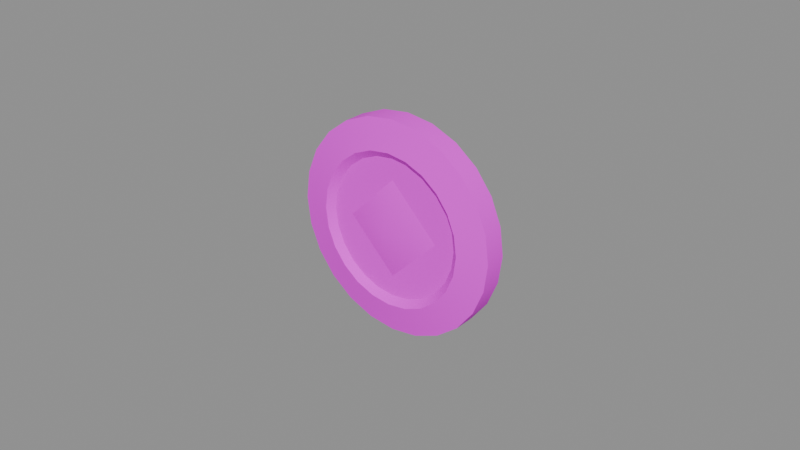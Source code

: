 # Source: coin.blend  (saved by Blender 5.1.30; exported with 4.5.12 LTS)
import bpy
from mathutils import Matrix  # noqa: F401  (used for matrix-valued properties, if any)

bpy.ops.wm.read_factory_settings(use_empty=True)
scene = bpy.context.scene
scene.name = 'Scene'

# ---- images (referenced by path relative to the original .blend; pixels are not part of the script)
import os
ASSET_DIR = os.environ.get("B2B_ASSET_DIR", "")  # directory of the original .blend (textures are referenced by path, not embedded)
HERE = os.path.dirname(os.path.abspath(__file__))  # packed textures are extracted next to this script under _unpacked/

def load_image(name, relpath, width, height, colorspace="sRGB"):
    """Load a texture the original file referenced (path relative to the .blend, or extracted next to this script)."""
    p = next((c for c in (os.path.join(HERE, relpath), os.path.join(ASSET_DIR, relpath)) if relpath and os.path.exists(c)), "")
    if p:
        img = bpy.data.images.load(p, check_existing=True)
        img.name = name
    else:  # same state as the original file: an image datablock whose file is absent (Cycles renders it pink)
        img = bpy.data.images.new(name, width, height)
        img.source = "FILE"
        img.filepath = "//" + (relpath or name)
    img.colorspace_settings.name = colorspace
    return img
img_t_trim_metal_basecolor_png = load_image('T_Trim_Metal_BaseColor.png', 'T_Trim_Metal_BaseColor.png', 1024, 1024, 'sRGB')

# ---- materials (node trees are filled in below, after node groups)
mat_mi_trim_metal_vertex = bpy.data.materials.new('MI_Trim_Metal_Vertex')
mat_mi_trim_metal_vertex.roughness = 0.8727

# ---- material node trees
mat_mi_trim_metal_vertex.use_nodes = True; mat_mi_trim_metal_vertex.node_tree.nodes.clear()
_N = mat_mi_trim_metal_vertex.node_tree.nodes; _L = mat_mi_trim_metal_vertex.node_tree.links
n0 = _N.new('ShaderNodeBsdfPrincipled'); n0.name = 'Principled BSDF'; n0.location = (-200, 100)
n0.inputs[2].default_value = 0.8727
n1 = _N.new('ShaderNodeOutputMaterial'); n1.name = 'Material Output'; n1.location = (200, 100)
n2 = _N.new('ShaderNodeNormalMap'); n2.name = 'Normal Map'; n2.location = (-600, -600)
n2.label = 'Normal/Map'
n3 = _N.new('ShaderNodeTexImage'); n3.name = 'Image Texture'; n3.location = (-600, 300)
n3.image = img_t_trim_metal_basecolor_png
_L.new(n0.outputs[0], n1.inputs[0])
_L.new(n2.outputs[0], n0.inputs[5])
_L.new(n3.outputs[0], n0.inputs[0])
n1.is_active_output = True

# ---- meshes
me_cylinder_073 = bpy.data.meshes.new('Cylinder.073')
me_cylinder_073.from_pydata([(-7.079e-10, 0.005361, 0.02455), (-7.079e-10, -0.005361, 0.02455), (0.006354, 0.005361, 0.02371), (0.006354, -0.005361, 0.02371), (0.01228, 0.005361, 0.02126), (0.01228, -0.005361, 0.02126), (0.01736, 0.005361, 0.01736), (0.01736, -0.005361, 0.01736), (0.02126, 0.005361, 0.01228), (0.02126, -0.005361, 0.01228), (0.02371, 0.005361, 0.006354), (0.02371, -0.005361, 0.006354), (0.02455, 0.005361, 1.455e-10), (0.02455, -0.005361, -2.219e-10), (0.02371, 0.005361, -0.006354), (0.02371, -0.005361, -0.006354), (0.02126, 0.005361, -0.01228), (0.02126, -0.005361, -0.01228), (0.01736, 0.005361, -0.01736), (0.01736, -0.005361, -0.01736), (0.01228, 0.005361, -0.02126), (0.01228, -0.005361, -0.02126), (0.006354, 0.005361, -0.02371), (0.006354, -0.005361, -0.02371), (-7.079e-10, 0.005361, -0.02455), (-7.079e-10, -0.005361, -0.02455), (-0.006354, 0.005361, -0.02371), (-0.006354, -0.005361, -0.02371), (-0.01228, 0.005361, -0.02126), (-0.01228, -0.005361, -0.02126), (-0.01736, 0.005361, -0.01736), (-0.01736, -0.005361, -0.01736), (-0.02126, 0.005361, -0.01228), (-0.02126, -0.005361, -0.01228), (-0.02371, 0.005361, -0.006354), (-0.02371, -0.005361, -0.006354), (-0.02455, 0.005361, 1.455e-10), (-0.02455, -0.005361, -2.219e-10), (-0.02371, 0.005361, 0.006354), (-0.02371, -0.005361, 0.006354), (-0.02126, 0.005361, 0.01228), (-0.02126, -0.005361, 0.01228), (-0.01736, 0.005361, 0.01736), (-0.01736, -0.005361, 0.01736), (-0.01228, 0.005361, 0.02126), (-0.01228, -0.005361, 0.02126), (-0.006354, 0.005361, 0.02371), (-0.006354, -0.005361, 0.02371), (-6.36e-10, 0.003476, 0.03413), (0.008833, 0.003476, 0.03296), (0.008833, -0.003476, 0.03296), (-6.36e-10, -0.003476, 0.03413), (0.01706, 0.003476, 0.02955), (0.01706, -0.003476, 0.02955), (0.02413, 0.003476, 0.02413), (0.02413, -0.003476, 0.02413), (0.02955, 0.003476, 0.01706), (0.02955, -0.003476, 0.01706), (0.03296, 0.003476, 0.008833), (0.03296, -0.003476, 0.008833), (0.03413, 0.003476, 3.614e-10), (0.03413, -0.003476, -7.794e-11), (0.03296, 0.003476, -0.008833), (0.03296, -0.003476, -0.008833), (0.02955, 0.003476, -0.01706), (0.02955, -0.003476, -0.01706), (0.02413, 0.003476, -0.02413), (0.02413, -0.003476, -0.02413), (0.01706, 0.003476, -0.02955), (0.01706, -0.003476, -0.02955), (0.008833, 0.003476, -0.03296), (0.008833, -0.003476, -0.03296), (-6.36e-10, 0.003476, -0.03413), (-6.36e-10, -0.003476, -0.03413), (-0.008833, 0.003476, -0.03296), (-0.008833, -0.003476, -0.03296), (-0.01706, 0.003476, -0.02955), (-0.01706, -0.003476, -0.02955), (-0.02413, 0.003476, -0.02413), (-0.02413, -0.003476, -0.02413), (-0.02955, 0.003476, -0.01706), (-0.02955, -0.003476, -0.01706), (-0.03296, 0.003476, -0.008833), (-0.03296, -0.003476, -0.008833), (-0.03413, 0.003476, 3.614e-10), (-0.03413, -0.003476, -7.794e-11), (-0.03296, 0.003476, 0.008833), (-0.03296, -0.003476, 0.008833), (-0.02955, 0.003476, 0.01706), (-0.02955, -0.003476, 0.01706), (-0.02413, 0.003476, 0.02413), (-0.02413, -0.003476, 0.02413), (-0.01706, 0.003476, 0.02955), (-0.01706, -0.003476, 0.02955), (-0.008833, 0.003476, 0.03296), (-0.008833, -0.003476, 0.03296), (-7.162e-10, 0.003373, 0.01563), (0.005762, 0.003373, 0.0215), (0.005762, -0.003373, 0.0215), (-7.162e-10, -0.003373, 0.01563), (0.01113, 0.003373, 0.01928), (0.01113, -0.003373, 0.01928), (0.01574, 0.003373, 0.01574), (0.01574, -0.003373, 0.01574), (0.01928, 0.003373, 0.01113), (0.01928, -0.003373, 0.01113), (0.0215, 0.003373, 0.005762), (0.0215, -0.003373, 0.005762), (0.01563, 0.003373, 1.417e-10), (0.01563, -0.003373, -1.915e-10), (0.0215, 0.003373, -0.005762), (0.0215, -0.003373, -0.005762), (0.01928, 0.003373, -0.01113), (0.01928, -0.003373, -0.01113), (0.01574, 0.003373, -0.01574), (0.01574, -0.003373, -0.01574), (0.01113, 0.003373, -0.01928), (0.01113, -0.003373, -0.01928), (0.005762, 0.003373, -0.0215), (0.005762, -0.003373, -0.0215), (-7.162e-10, 0.003373, -0.01563), (-7.162e-10, -0.003373, -0.01563), (-0.005762, 0.003373, -0.0215), (-0.005762, -0.003373, -0.0215), (-0.01113, 0.003373, -0.01928), (-0.01113, -0.003373, -0.01928), (-0.01574, 0.003373, -0.01574), (-0.01574, -0.003373, -0.01574), (-0.01928, 0.003373, -0.01113), (-0.01928, -0.003373, -0.01113), (-0.0215, 0.003373, -0.005762), (-0.0215, -0.003373, -0.005762), (-0.01563, 0.003373, 1.417e-10), (-0.01563, -0.003373, -1.915e-10), (-0.0215, 0.003373, 0.005762), (-0.0215, -0.003373, 0.005762), (-0.01928, 0.003373, 0.01113), (-0.01928, -0.003373, 0.01113), (-0.01574, 0.003373, 0.01574), (-0.01574, -0.003373, 0.01574), (-0.01113, 0.003373, 0.01928), (-0.01113, -0.003373, 0.01928), (-0.005762, 0.003373, 0.0215), (-0.005762, -0.003373, 0.0215), (-0.02226, -0.003373, -1.915e-10), (-7.162e-10, -0.003373, 0.02226), (0.02226, -0.003373, -1.915e-10), (-7.162e-10, -0.003373, -0.02226), (-7.162e-10, 0.003373, 0.02226), (0.02226, 0.003373, 1.417e-10), (-7.162e-10, 0.003373, -0.02226), (-0.02226, 0.003373, 1.417e-10), (0.0, -0.007253, -1.915e-10), (-2.198e-06, 0.007253, 1.417e-10)], [], [(48, 51, 50, 49), (49, 50, 53, 52), (52, 53, 55, 54), (54, 55, 57, 56), (56, 57, 59, 58), (58, 59, 61, 60), (60, 61, 63, 62), (62, 63, 65, 64), (64, 65, 67, 66), (66, 67, 69, 68), (68, 69, 71, 70), (70, 71, 73, 72), (72, 73, 75, 74), (74, 75, 77, 76), (76, 77, 79, 78), (78, 79, 81, 80), (80, 81, 83, 82), (82, 83, 85, 84), (84, 85, 87, 86), (86, 87, 89, 88), (88, 89, 91, 90), (90, 91, 93, 92), (46, 0, 148, 142), (92, 93, 95, 94), (94, 95, 51, 48), (21, 19, 115, 117), (2, 0, 48, 49), (1, 3, 50, 51), (4, 2, 49, 52), (3, 5, 53, 50), (6, 4, 52, 54), (5, 7, 55, 53), (8, 6, 54, 56), (7, 9, 57, 55), (10, 8, 56, 58), (9, 11, 59, 57), (12, 10, 58, 60), (11, 13, 61, 59), (14, 12, 60, 62), (13, 15, 63, 61), (16, 14, 62, 64), (15, 17, 65, 63), (18, 16, 64, 66), (17, 19, 67, 65), (20, 18, 66, 68), (19, 21, 69, 67), (22, 20, 68, 70), (21, 23, 71, 69), (24, 22, 70, 72), (23, 25, 73, 71), (26, 24, 72, 74), (25, 27, 75, 73), (28, 26, 74, 76), (27, 29, 77, 75), (30, 28, 76, 78), (29, 31, 79, 77), (32, 30, 78, 80), (31, 33, 81, 79), (34, 32, 80, 82), (33, 35, 83, 81), (36, 34, 82, 84), (35, 37, 85, 83), (38, 36, 84, 86), (37, 39, 87, 85), (40, 38, 86, 88), (39, 41, 89, 87), (42, 40, 88, 90), (41, 43, 91, 89), (44, 42, 90, 92), (43, 45, 93, 91), (46, 44, 92, 94), (45, 47, 95, 93), (0, 46, 94, 48), (47, 1, 51, 95), (98, 145, 146, 107, 105, 103, 101), (96, 153, 132), (6, 8, 104, 102), (35, 33, 129, 131), (20, 22, 118, 116), (1, 47, 143, 145), (9, 7, 103, 105), (34, 36, 151, 130), (23, 21, 117, 119), (8, 10, 106, 104), (37, 35, 131, 144), (22, 24, 150, 118), (11, 9, 105, 107), (36, 38, 134, 151), (25, 23, 119, 147), (10, 12, 149, 106), (39, 37, 144, 135), (24, 26, 122, 150), (13, 11, 107, 146), (38, 40, 136, 134), (27, 25, 147, 123), (12, 14, 110, 149), (41, 39, 135, 137), (26, 28, 124, 122), (15, 13, 146, 111), (40, 42, 138, 136), (0, 2, 97, 148), (29, 27, 123, 125), (14, 16, 112, 110), (43, 41, 137, 139), (3, 1, 145, 98), (28, 30, 126, 124), (17, 15, 111, 113), (42, 44, 140, 138), (2, 4, 100, 97), (31, 29, 125, 127), (16, 18, 114, 112), (45, 43, 139, 141), (5, 3, 98, 101), (30, 32, 128, 126), (19, 17, 113, 115), (44, 46, 142, 140), (4, 6, 102, 100), (33, 31, 127, 129), (18, 20, 116, 114), (47, 45, 141, 143), (7, 5, 101, 103), (32, 34, 130, 128), (109, 152, 121), (147, 144, 131, 129, 127, 125, 123), (147, 119, 117, 115, 113, 111, 146), (144, 145, 143, 141, 139, 137, 135), (151, 150, 122, 124, 126, 128, 130), (150, 149, 110, 112, 114, 116, 118), (149, 148, 97, 100, 102, 104, 106), (151, 134, 136, 138, 140, 142, 148), (133, 99, 145, 144), (99, 109, 146, 145), (109, 121, 147, 146), (121, 133, 144, 147), (108, 96, 148, 149), (120, 108, 149, 150), (132, 120, 150, 151), (96, 132, 151, 148), (133, 152, 99), (99, 152, 109), (121, 152, 133), (132, 153, 120), (120, 153, 108), (153, 96, 108)])
me_cylinder_073.polygons.foreach_set('use_smooth', [True] * 144)
_k = set([(0, 2), (0, 46), (1, 3), (1, 47), (2, 4), (3, 5), (4, 6), (5, 7), (6, 8), (7, 9), (8, 10), (9, 11), (10, 12), (11, 13), (12, 14), (13, 15), (14, 16), (15, 17), (16, 18), (17, 19), (18, 20), (19, 21), (20, 22), (21, 23), (22, 24), (23, 25), (24, 26), (25, 27), (26, 28), (27, 29), (28, 30), (29, 31), (30, 32), (31, 33), (32, 34), (33, 35), (34, 36), (35, 37), (36, 38), (37, 39), (38, 40), (39, 41), (40, 42), (41, 43), (42, 44), (43, 45), (44, 46), (45, 47), (48, 49), (48, 94), (49, 52), (50, 51), (50, 53), (51, 95), (52, 54), (53, 55), (54, 56), (55, 57), (56, 58), (57, 59), (58, 60), (59, 61), (60, 62), (61, 63), (62, 64), (63, 65), (64, 66), (65, 67), (66, 68), (67, 69), (68, 70), (69, 71), (70, 72), (71, 73), (72, 74), (73, 75), (74, 76), (75, 77), (76, 78), (77, 79), (78, 80), (79, 81), (80, 82), (81, 83), (82, 84), (83, 85), (84, 86), (85, 87), (86, 88), (87, 89), (88, 90), (89, 91), (90, 92), (91, 93), (92, 94), (93, 95), (96, 108), (96, 132), (97, 100), (97, 148), (98, 101), (98, 145), (99, 109), (99, 133), (100, 102), (101, 103), (102, 104), (103, 105), (104, 106), (105, 107), (106, 149), (107, 146), (108, 120), (109, 121), (110, 112), (110, 149), (111, 113), (111, 146), (112, 114), (113, 115), (114, 116), (115, 117), (116, 118), (117, 119), (118, 150), (119, 147), (120, 132), (121, 133), (122, 124), (122, 150), (123, 125), (123, 147), (124, 126), (125, 127), (126, 128), (127, 129), (128, 130), (129, 131), (130, 151), (131, 144), (134, 136), (134, 151), (135, 137), (135, 144), (136, 138), (137, 139), (138, 140), (139, 141), (140, 142), (141, 143), (142, 148), (143, 145)])
me_cylinder_073.attributes.new('sharp_edge', 'BOOLEAN', 'EDGE').data.foreach_set('value', [ (min(e.vertices), max(e.vertices)) in _k for e in me_cylinder_073.edges])
_uv = me_cylinder_073.uv_layers.new(name='UVMap')
_uv.uv.foreach_set('vector', [0.5003, 0.9976, 0.5003, 0.9516, 0.5194, 0.9516, 0.5194, 0.9976, 0.5194, 0.9976, 0.5194, 0.9516, 0.5385, 0.9516, 0.5385, 0.9976, 0.5385, 0.9976, 0.5385, 0.9516, 0.5576, 0.9516, 0.5576, 0.9976, 0.5576, 0.9976, 0.5576, 0.9516, 0.5767, 0.9516, 0.5767, 0.9976, 0.5767, 0.9976, 0.5767, 0.9516, 0.5959, 0.9516, 0.5959, 0.9976, 0.5959, 0.9976, 0.5959, 0.9516, 0.615, 0.9516, 0.615, 0.9976, 0.615, 0.9976, 0.615, 0.9516, 0.6341, 0.9516, 0.6341, 0.9976, 0.6341, 0.9976, 0.6341, 0.9516, 0.6532, 0.9516, 0.6532, 0.9976, 0.6532, 0.9976, 0.6532, 0.9516, 0.6723, 0.9516, 0.6723, 0.9976, 0.6723, 0.9976, 0.6723, 0.9516, 0.6914, 0.9516, 0.6914, 0.9976, 0.6914, 0.9976, 0.6914, 0.9516, 0.7105, 0.9516, 0.7105, 0.9976, 0.7105, 0.9976, 0.7105, 0.9516, 0.7293, 0.9516, 0.7293, 0.9976, 0.2707, 0.9976, 0.2707, 0.9516, 0.2901, 0.9516, 0.2901, 0.9976, 0.2901, 0.9976, 0.2901, 0.9516, 0.3092, 0.9516, 0.3092, 0.9976, 0.3092, 0.9976, 0.3092, 0.9516, 0.3283, 0.9516, 0.3283, 0.9976, 0.3283, 0.9976, 0.3283, 0.9516, 0.3474, 0.9516, 0.3474, 0.9976, 0.3474, 0.9976, 0.3474, 0.9516, 0.3665, 0.9516, 0.3665, 0.9976, 0.3665, 0.9976, 0.3665, 0.9516, 0.3856, 0.9516, 0.3856, 0.9976, 0.3856, 0.9976, 0.3856, 0.9516, 0.4048, 0.9516, 0.4048, 0.9976, 0.4048, 0.9976, 0.4048, 0.9516, 0.4239, 0.9516, 0.4239, 0.9976, 0.4239, 0.9976, 0.4239, 0.9516, 0.443, 0.9516, 0.443, 0.9976, 0.443, 0.9976, 0.443, 0.9516, 0.4621, 0.9516, 0.4621, 0.9976, 0.9504, 0.9197, 1.0, 0.9197, 1.0, 0.9407, 0.9504, 0.9407, 0.4621, 0.9976, 0.4621, 0.9516, 0.4812, 0.9516, 0.4812, 0.9976, 0.4812, 0.9976, 0.4812, 0.9516, 0.5003, 0.9516, 0.5003, 0.9976, 0.5851, 0.9196, 0.6268, 0.9196, 0.6268, 0.9406, 0.5851, 0.9406, 0.04201, 0.9197, 0.0, 0.9197, 0.0, 0.8534, 0.04201, 0.8534, 1.0, 0.9196, 0.9611, 0.9196, 0.9611, 0.8532, 1.0, 0.8532, 0.0833, 0.9197, 0.04201, 0.9197, 0.04201, 0.8534, 0.0833, 0.8534, 0.9611, 0.9196, 0.9193, 0.9196, 0.9193, 0.8532, 0.9611, 0.8532, 0.1246, 0.9197, 0.0833, 0.9197, 0.0833, 0.8534, 0.1246, 0.8534, 0.9193, 0.9196, 0.8775, 0.9196, 0.8775, 0.8532, 0.9193, 0.8532, 0.1659, 0.9197, 0.1246, 0.9197, 0.1246, 0.8534, 0.1659, 0.8534, 0.8775, 0.9196, 0.8357, 0.9196, 0.8357, 0.8532, 0.8775, 0.8532, 0.2072, 0.9197, 0.1659, 0.9197, 0.1659, 0.8534, 0.2072, 0.8534, 0.8357, 0.9196, 0.794, 0.9196, 0.794, 0.8532, 0.8357, 0.8532, 0.2485, 0.9197, 0.2072, 0.9197, 0.2072, 0.8534, 0.2485, 0.8534, 0.794, 0.9196, 0.7522, 0.9196, 0.7522, 0.8532, 0.794, 0.8532, 0.2897, 0.9197, 0.2485, 0.9197, 0.2485, 0.8534, 0.2897, 0.8534, 0.7522, 0.9196, 0.7104, 0.9196, 0.7104, 0.8532, 0.7522, 0.8532, 0.331, 0.9197, 0.2897, 0.9197, 0.2897, 0.8534, 0.331, 0.8534, 0.7104, 0.9196, 0.6686, 0.9196, 0.6686, 0.8532, 0.7104, 0.8532, 0.3723, 0.9197, 0.331, 0.9197, 0.331, 0.8534, 0.3723, 0.8534, 0.6686, 0.9196, 0.6268, 0.9196, 0.6268, 0.8532, 0.6686, 0.8532, 0.4136, 0.9197, 0.3723, 0.9197, 0.3723, 0.8534, 0.4136, 0.8534, 0.6268, 0.9196, 0.5851, 0.9196, 0.5851, 0.8532, 0.6268, 0.8532, 0.4549, 0.9197, 0.4136, 0.9197, 0.4136, 0.8534, 0.4549, 0.8534, 0.5851, 0.9196, 0.5433, 0.9196, 0.5433, 0.8532, 0.5851, 0.8532, 0.4962, 0.9197, 0.4549, 0.9197, 0.4549, 0.8534, 0.4962, 0.8534, 0.5433, 0.9196, 0.5015, 0.9196, 0.5015, 0.8532, 0.5433, 0.8532, 0.5375, 0.9197, 0.4962, 0.9197, 0.4962, 0.8534, 0.5375, 0.8534, 0.5015, 0.9196, 0.4597, 0.9196, 0.4597, 0.8532, 0.5015, 0.8532, 0.5788, 0.9197, 0.5375, 0.9197, 0.5375, 0.8534, 0.5788, 0.8534, 0.4597, 0.9196, 0.4179, 0.9196, 0.4179, 0.8532, 0.4597, 0.8532, 0.6201, 0.9197, 0.5788, 0.9197, 0.5788, 0.8534, 0.6201, 0.8534, 0.4179, 0.9196, 0.3762, 0.9196, 0.3762, 0.8532, 0.4179, 0.8532, 0.6614, 0.9197, 0.6201, 0.9197, 0.6201, 0.8534, 0.6614, 0.8534, 0.3762, 0.9196, 0.3344, 0.9196, 0.3344, 0.8532, 0.3762, 0.8532, 0.7027, 0.9197, 0.6614, 0.9197, 0.6614, 0.8534, 0.7027, 0.8534, 0.3344, 0.9196, 0.2926, 0.9196, 0.2926, 0.8532, 0.3344, 0.8532, 0.7439, 0.9197, 0.7027, 0.9197, 0.7027, 0.8534, 0.7439, 0.8534, 0.2926, 0.9196, 0.2508, 0.9196, 0.2508, 0.8532, 0.2926, 0.8532, 0.7852, 0.9197, 0.7439, 0.9197, 0.7439, 0.8534, 0.7852, 0.8534, 0.2508, 0.9196, 0.209, 0.9196, 0.209, 0.8532, 0.2508, 0.8532, 0.8265, 0.9197, 0.7852, 0.9197, 0.7852, 0.8534, 0.8265, 0.8534, 0.209, 0.9196, 0.1673, 0.9196, 0.1673, 0.8532, 0.209, 0.8532, 0.8678, 0.9197, 0.8265, 0.9197, 0.8265, 0.8534, 0.8678, 0.8534, 0.1673, 0.9196, 0.1255, 0.9196, 0.1255, 0.8532, 0.1673, 0.8532, 0.9091, 0.9197, 0.8678, 0.9197, 0.8678, 0.8534, 0.9091, 0.8534, 0.1255, 0.9196, 0.08371, 0.9196, 0.08371, 0.8532, 0.1255, 0.8532, 0.9504, 0.9197, 0.9091, 0.9197, 0.9091, 0.8534, 0.9504, 0.8534, 0.08371, 0.9196, 0.04193, 0.9196, 0.04193, 0.8532, 0.08371, 0.8532, 1.0, 0.9197, 0.9504, 0.9197, 0.9504, 0.8534, 1.0, 0.8534, 0.04193, 0.9196, 0.0, 0.9196, 0.0, 0.8532, 0.04193, 0.8532, 0.8327, 0.7967, 0.8334, 0.8045, 0.8044, 0.7734, 0.8121, 0.7747, 0.8193, 0.7779, 0.8253, 0.7829, 0.8299, 0.7893, 0.6642, 0.6831, 0.6469, 0.6657, 0.6295, 0.6831, 0.1246, 0.9197, 0.1659, 0.9197, 0.1659, 0.9407, 0.1246, 0.9407, 0.2926, 0.9196, 0.3344, 0.9196, 0.3344, 0.9406, 0.2926, 0.9406, 0.4136, 0.9197, 0.4549, 0.9197, 0.4549, 0.9407, 0.4136, 0.9407, 0.0, 0.9196, 0.04193, 0.9196, 0.04193, 0.9406, 0.0, 0.9406, 0.8357, 0.9196, 0.8775, 0.9196, 0.8775, 0.9406, 0.8357, 0.9406, 0.7027, 0.9197, 0.7439, 0.9197, 0.7439, 0.9407, 0.7027, 0.9407, 0.5433, 0.9196, 0.5851, 0.9196, 0.5851, 0.9406, 0.5433, 0.9406, 0.1659, 0.9197, 0.2072, 0.9197, 0.2072, 0.9407, 0.1659, 0.9407, 0.2508, 0.9196, 0.2926, 0.9196, 0.2926, 0.9406, 0.2508, 0.9406, 0.4549, 0.9197, 0.4962, 0.9197, 0.4962, 0.9407, 0.4549, 0.9407, 0.794, 0.9196, 0.8357, 0.9196, 0.8357, 0.9406, 0.794, 0.9406, 0.7439, 0.9197, 0.7852, 0.9197, 0.7852, 0.9407, 0.7439, 0.9407, 0.5015, 0.9196, 0.5433, 0.9196, 0.5433, 0.9406, 0.5015, 0.9406, 0.2072, 0.9197, 0.2485, 0.9197, 0.2485, 0.9407, 0.2072, 0.9407, 0.209, 0.9196, 0.2508, 0.9196, 0.2508, 0.9406, 0.209, 0.9406, 0.4962, 0.9197, 0.5375, 0.9197, 0.5375, 0.9407, 0.4962, 0.9407, 0.7522, 0.9196, 0.794, 0.9196, 0.794, 0.9406, 0.7522, 0.9406, 0.7852, 0.9197, 0.8265, 0.9197, 0.8265, 0.9407, 0.7852, 0.9407, 0.4597, 0.9196, 0.5015, 0.9196, 0.5015, 0.9406, 0.4597, 0.9406, 0.2485, 0.9197, 0.2897, 0.9197, 0.2897, 0.9407, 0.2485, 0.9407, 0.1673, 0.9196, 0.209, 0.9196, 0.209, 0.9406, 0.1673, 0.9406, 0.5375, 0.9197, 0.5788, 0.9197, 0.5788, 0.9407, 0.5375, 0.9407, 0.7104, 0.9196, 0.7522, 0.9196, 0.7522, 0.9406, 0.7104, 0.9406, 0.8265, 0.9197, 0.8678, 0.9197, 0.8678, 0.9407, 0.8265, 0.9407, 0.0, 0.9197, 0.04201, 0.9197, 0.04201, 0.9407, 0.0, 0.9407, 0.4179, 0.9196, 0.4597, 0.9196, 0.4597, 0.9406, 0.4179, 0.9406, 0.2897, 0.9197, 0.331, 0.9197, 0.331, 0.9407, 0.2897, 0.9407, 0.1255, 0.9196, 0.1673, 0.9196, 0.1673, 0.9406, 0.1255, 0.9406, 0.9611, 0.9196, 1.0, 0.9196, 1.0, 0.9406, 0.9611, 0.9406, 0.5788, 0.9197, 0.6201, 0.9197, 0.6201, 0.9407, 0.5788, 0.9407, 0.6686, 0.9196, 0.7104, 0.9196, 0.7104, 0.9406, 0.6686, 0.9406, 0.8678, 0.9197, 0.9091, 0.9197, 0.9091, 0.9407, 0.8678, 0.9407, 0.04201, 0.9197, 0.0833, 0.9197, 0.0833, 0.9407, 0.04201, 0.9407, 0.3762, 0.9196, 0.4179, 0.9196, 0.4179, 0.9406, 0.3762, 0.9406, 0.331, 0.9197, 0.3723, 0.9197, 0.3723, 0.9407, 0.331, 0.9407, 0.08371, 0.9196, 0.1255, 0.9196, 0.1255, 0.9406, 0.08371, 0.9406, 0.9193, 0.9196, 0.9611, 0.9196, 0.9611, 0.9406, 0.9193, 0.9406, 0.6201, 0.9197, 0.6614, 0.9197, 0.6614, 0.9407, 0.6201, 0.9407, 0.6268, 0.9196, 0.6686, 0.9196, 0.6686, 0.9406, 0.6268, 0.9406, 0.9091, 0.9197, 0.9504, 0.9197, 0.9504, 0.9407, 0.9091, 0.9407, 0.0833, 0.9197, 0.1246, 0.9197, 0.1246, 0.9407, 0.0833, 0.9407, 0.3344, 0.9196, 0.3762, 0.9196, 0.3762, 0.9406, 0.3344, 0.9406, 0.3723, 0.9197, 0.4136, 0.9197, 0.4136, 0.9407, 0.3723, 0.9407, 0.04193, 0.9196, 0.08371, 0.9196, 0.08371, 0.9406, 0.04193, 0.9406, 0.8775, 0.9196, 0.9193, 0.9196, 0.9193, 0.9406, 0.8775, 0.9406, 0.6614, 0.9197, 0.7027, 0.9197, 0.7027, 0.9407, 0.6614, 0.9407, 0.8651, 0.6483, 0.8477, 0.6657, 0.8304, 0.6483, 0.7732, 0.8024, 0.8023, 0.8335, 0.7945, 0.8322, 0.7874, 0.829, 0.7813, 0.824, 0.7768, 0.8176, 0.774, 0.8102, 0.7732, 0.8024, 0.7745, 0.7947, 0.7778, 0.7875, 0.7828, 0.7814, 0.7892, 0.7769, 0.7965, 0.7741, 0.8044, 0.7734, 0.8023, 0.8335, 0.8334, 0.8045, 0.8321, 0.8122, 0.8289, 0.8194, 0.8239, 0.8254, 0.8175, 0.83, 0.8101, 0.8328, 0.8023, 0.8335, 0.7732, 0.8024, 0.774, 0.8102, 0.7768, 0.8176, 0.7813, 0.824, 0.7874, 0.829, 0.7945, 0.8322, 0.7732, 0.8024, 0.8044, 0.7734, 0.7965, 0.7741, 0.7892, 0.7769, 0.7828, 0.7814, 0.7778, 0.7875, 0.7745, 0.7947, 0.8044, 0.7734, 0.8334, 0.8045, 0.8327, 0.7967, 0.8299, 0.7893, 0.8253, 0.7829, 0.8193, 0.7779, 0.8121, 0.7747, 0.8023, 0.8335, 0.8101, 0.8328, 0.8175, 0.83, 0.8239, 0.8254, 0.8289, 0.8194, 0.8321, 0.8122, 0.8334, 0.8045, 0.8026, 0.8246, 0.8244, 0.8042, 0.8334, 0.8045, 0.8023, 0.8335, 0.8244, 0.8042, 0.8041, 0.7823, 0.8044, 0.7734, 0.8334, 0.8045, 0.8041, 0.7823, 0.7822, 0.8027, 0.7732, 0.8024, 0.8044, 0.7734, 0.7822, 0.8027, 0.8026, 0.8246, 0.8023, 0.8335, 0.7732, 0.8024, 0.8041, 0.7823, 0.8244, 0.8042, 0.8334, 0.8045, 0.8044, 0.7734, 0.7822, 0.8027, 0.8041, 0.7823, 0.8044, 0.7734, 0.7732, 0.8024, 0.8026, 0.8246, 0.7822, 0.8027, 0.7732, 0.8024, 0.8023, 0.8335, 0.8244, 0.8042, 0.8026, 0.8246, 0.8023, 0.8335, 0.8334, 0.8045, 0.8304, 0.6831, 0.8477, 0.6657, 0.8651, 0.6831, 0.8651, 0.6831, 0.8477, 0.6657, 0.8651, 0.6483, 0.8304, 0.6483, 0.8477, 0.6657, 0.8304, 0.6831, 0.6295, 0.6831, 0.6469, 0.6657, 0.6295, 0.6483, 0.6295, 0.6483, 0.6469, 0.6657, 0.6642, 0.6483, 0.6469, 0.6657, 0.6642, 0.6831, 0.6642, 0.6483])
_ca = me_cylinder_073.color_attributes.new('Attribute', 'BYTE_COLOR', 'CORNER')
_ca.data.foreach_set('color', [0.7157, 0.2502, 0.01298, 1.0, 0.7157, 0.2502, 0.01298, 1.0, 0.7157, 0.2502, 0.01298, 1.0, 0.7157, 0.2502, 0.01298, 1.0, 0.7157, 0.2502, 0.01298, 1.0, 0.7157, 0.2502, 0.01298, 1.0, 0.7157, 0.2502, 0.01298, 1.0, 0.7157, 0.2502, 0.01298, 1.0, 0.7157, 0.2502, 0.01298, 1.0, 0.7157, 0.2502, 0.01298, 1.0, 0.7157, 0.2502, 0.01298, 1.0, 0.7157, 0.2502, 0.01298, 1.0, 0.7157, 0.2502, 0.01298, 1.0, 0.7157, 0.2502, 0.01298, 1.0, 0.7157, 0.2502, 0.01298, 1.0, 0.7157, 0.2502, 0.01298, 1.0, 0.7157, 0.2502, 0.01298, 1.0, 0.7157, 0.2502, 0.01298, 1.0, 0.7157, 0.2502, 0.01298, 1.0, 0.7157, 0.2502, 0.01298, 1.0, 0.7157, 0.2502, 0.01298, 1.0, 0.7157, 0.2502, 0.01298, 1.0, 0.7157, 0.2502, 0.01298, 1.0, 0.7157, 0.2502, 0.01298, 1.0, 0.7157, 0.2502, 0.01298, 1.0, 0.7157, 0.2502, 0.01298, 1.0, 0.7157, 0.2502, 0.01298, 1.0, 0.7157, 0.2502, 0.01298, 1.0, 0.7157, 0.2502, 0.01298, 1.0, 0.7157, 0.2502, 0.01298, 1.0, 0.7157, 0.2502, 0.01298, 1.0, 0.7157, 0.2502, 0.01298, 1.0, 0.7157, 0.2502, 0.01298, 1.0, 0.7157, 0.2502, 0.01298, 1.0, 0.7157, 0.2502, 0.01298, 1.0, 0.7157, 0.2502, 0.01298, 1.0, 0.7157, 0.2502, 0.01298, 1.0, 0.7157, 0.2502, 0.01298, 1.0, 0.7157, 0.2502, 0.01298, 1.0, 0.7157, 0.2502, 0.01298, 1.0, 0.7157, 0.2502, 0.01298, 1.0, 0.7157, 0.2502, 0.01298, 1.0, 0.7157, 0.2502, 0.01298, 1.0, 0.7157, 0.2502, 0.01298, 1.0, 0.7157, 0.2502, 0.01298, 1.0, 0.7157, 0.2502, 0.01298, 1.0, 0.7157, 0.2502, 0.01298, 1.0, 0.7157, 0.2502, 0.01298, 1.0, 0.7157, 0.2502, 0.01298, 1.0, 0.7157, 0.2502, 0.01298, 1.0, 0.7157, 0.2502, 0.01298, 1.0, 0.7157, 0.2502, 0.01298, 1.0, 0.7157, 0.2502, 0.01298, 1.0, 0.7157, 0.2502, 0.01298, 1.0, 0.7157, 0.2502, 0.01298, 1.0, 0.7157, 0.2502, 0.01298, 1.0, 0.7157, 0.2502, 0.01298, 1.0, 0.7157, 0.2502, 0.01298, 1.0, 0.7157, 0.2502, 0.01298, 1.0, 0.7157, 0.2502, 0.01298, 1.0, 0.7157, 0.2502, 0.01298, 1.0, 0.7157, 0.2502, 0.01298, 1.0, 0.7157, 0.2502, 0.01298, 1.0, 0.7157, 0.2502, 0.01298, 1.0, 0.7157, 0.2502, 0.01298, 1.0, 0.7157, 0.2502, 0.01298, 1.0, 0.7157, 0.2502, 0.01298, 1.0, 0.7157, 0.2502, 0.01298, 1.0, 0.7157, 0.2502, 0.01298, 1.0, 0.7157, 0.2502, 0.01298, 1.0, 0.7157, 0.2502, 0.01298, 1.0, 0.7157, 0.2502, 0.01298, 1.0, 0.7157, 0.2502, 0.01298, 1.0, 0.7157, 0.2502, 0.01298, 1.0, 0.7157, 0.2502, 0.01298, 1.0, 0.7157, 0.2502, 0.01298, 1.0, 0.7157, 0.2502, 0.01298, 1.0, 0.7157, 0.2502, 0.01298, 1.0, 0.7157, 0.2502, 0.01298, 1.0, 0.7157, 0.2502, 0.01298, 1.0, 0.7157, 0.2502, 0.01298, 1.0, 0.7157, 0.2502, 0.01298, 1.0, 0.7157, 0.2502, 0.01298, 1.0, 0.7157, 0.2502, 0.01298, 1.0, 0.7157, 0.2502, 0.01298, 1.0, 0.7157, 0.2502, 0.01298, 1.0, 0.7157, 0.2502, 0.01298, 1.0, 0.7157, 0.2502, 0.01298, 1.0, 0.7157, 0.2502, 0.01298, 1.0, 0.7157, 0.2502, 0.01298, 1.0, 0.7157, 0.2502, 0.01298, 1.0, 0.7157, 0.2502, 0.01298, 1.0, 0.7157, 0.2502, 0.01298, 1.0, 0.7157, 0.2502, 0.01298, 1.0, 0.7157, 0.2502, 0.01298, 1.0, 0.7157, 0.2502, 0.01298, 1.0, 0.7157, 0.2502, 0.01298, 1.0, 0.7157, 0.2502, 0.01298, 1.0, 0.7157, 0.2502, 0.01298, 1.0, 0.7157, 0.2502, 0.01298, 1.0, 0.7157, 0.2502, 0.01298, 1.0, 0.7157, 0.2502, 0.01298, 1.0, 0.7157, 0.2502, 0.01298, 1.0, 0.7157, 0.2502, 0.01298, 1.0, 0.7157, 0.2502, 0.01298, 1.0, 0.7157, 0.2502, 0.01298, 1.0, 0.7157, 0.2502, 0.01298, 1.0, 0.7157, 0.2502, 0.01298, 1.0, 0.7157, 0.2502, 0.01298, 1.0, 0.7157, 0.2502, 0.01298, 1.0, 0.7157, 0.2502, 0.01298, 1.0, 0.7157, 0.2502, 0.01298, 1.0, 0.7157, 0.2502, 0.01298, 1.0, 0.7157, 0.2502, 0.01298, 1.0, 0.7157, 0.2502, 0.01298, 1.0, 0.7157, 0.2502, 0.01298, 1.0, 0.7157, 0.2502, 0.01298, 1.0, 0.7157, 0.2502, 0.01298, 1.0, 0.7157, 0.2502, 0.01298, 1.0, 0.7157, 0.2502, 0.01298, 1.0, 0.7157, 0.2502, 0.01298, 1.0, 0.7157, 0.2502, 0.01298, 1.0, 0.7157, 0.2502, 0.01298, 1.0, 0.7157, 0.2502, 0.01298, 1.0, 0.7157, 0.2502, 0.01298, 1.0, 0.7157, 0.2502, 0.01298, 1.0, 0.7157, 0.2502, 0.01298, 1.0, 0.7157, 0.2502, 0.01298, 1.0, 0.7157, 0.2502, 0.01298, 1.0, 0.7157, 0.2502, 0.01298, 1.0, 0.7157, 0.2502, 0.01298, 1.0, 0.7157, 0.2502, 0.01298, 1.0, 0.7157, 0.2502, 0.01298, 1.0, 0.7157, 0.2502, 0.01298, 1.0, 0.7157, 0.2502, 0.01298, 1.0, 0.7157, 0.2502, 0.01298, 1.0, 0.7157, 0.2502, 0.01298, 1.0, 0.7157, 0.2502, 0.01298, 1.0, 0.7157, 0.2502, 0.01298, 1.0, 0.7157, 0.2502, 0.01298, 1.0, 0.7157, 0.2502, 0.01298, 1.0, 0.7157, 0.2502, 0.01298, 1.0, 0.7157, 0.2502, 0.01298, 1.0, 0.7157, 0.2502, 0.01298, 1.0, 0.7157, 0.2502, 0.01298, 1.0, 0.7157, 0.2502, 0.01298, 1.0, 0.7157, 0.2502, 0.01298, 1.0, 0.7157, 0.2502, 0.01298, 1.0, 0.7157, 0.2502, 0.01298, 1.0, 0.7157, 0.2502, 0.01298, 1.0, 0.7157, 0.2502, 0.01298, 1.0, 0.7157, 0.2502, 0.01298, 1.0, 0.7157, 0.2502, 0.01298, 1.0, 0.7157, 0.2502, 0.01298, 1.0, 0.7157, 0.2502, 0.01298, 1.0, 0.7157, 0.2502, 0.01298, 1.0, 0.7157, 0.2502, 0.01298, 1.0, 0.7157, 0.2502, 0.01298, 1.0, 0.7157, 0.2502, 0.01298, 1.0, 0.7157, 0.2502, 0.01298, 1.0, 0.7157, 0.2502, 0.01298, 1.0, 0.7157, 0.2502, 0.01298, 1.0, 0.7157, 0.2502, 0.01298, 1.0, 0.7157, 0.2502, 0.01298, 1.0, 0.7157, 0.2502, 0.01298, 1.0, 0.7157, 0.2502, 0.01298, 1.0, 0.7157, 0.2502, 0.01298, 1.0, 0.7157, 0.2502, 0.01298, 1.0, 0.7157, 0.2502, 0.01298, 1.0, 0.7157, 0.2502, 0.01298, 1.0, 0.7157, 0.2502, 0.01298, 1.0, 0.7157, 0.2502, 0.01298, 1.0, 0.7157, 0.2502, 0.01298, 1.0, 0.7157, 0.2502, 0.01298, 1.0, 0.7157, 0.2502, 0.01298, 1.0, 0.7157, 0.2502, 0.01298, 1.0, 0.7157, 0.2502, 0.01298, 1.0, 0.7157, 0.2502, 0.01298, 1.0, 0.7157, 0.2502, 0.01298, 1.0, 0.7157, 0.2502, 0.01298, 1.0, 0.7157, 0.2502, 0.01298, 1.0, 0.7157, 0.2502, 0.01298, 1.0, 0.7157, 0.2502, 0.01298, 1.0, 0.7157, 0.2502, 0.01298, 1.0, 0.7157, 0.2502, 0.01298, 1.0, 0.7157, 0.2502, 0.01298, 1.0, 0.7157, 0.2502, 0.01298, 1.0, 0.7157, 0.2502, 0.01298, 1.0, 0.7157, 0.2502, 0.01298, 1.0, 0.7157, 0.2502, 0.01298, 1.0, 0.7157, 0.2502, 0.01298, 1.0, 0.7157, 0.2502, 0.01298, 1.0, 0.7157, 0.2502, 0.01298, 1.0, 0.7157, 0.2502, 0.01298, 1.0, 0.7157, 0.2502, 0.01298, 1.0, 0.7157, 0.2502, 0.01298, 1.0, 0.7157, 0.2502, 0.01298, 1.0, 0.7157, 0.2502, 0.01298, 1.0, 0.7157, 0.2502, 0.01298, 1.0, 0.7157, 0.2502, 0.01298, 1.0, 0.7157, 0.2502, 0.01298, 1.0, 0.7157, 0.2502, 0.01298, 1.0, 0.7157, 0.2502, 0.01298, 1.0, 0.7157, 0.2502, 0.01298, 1.0, 0.7157, 0.2502, 0.01298, 1.0, 0.7157, 0.2502, 0.01298, 1.0, 0.7157, 0.2502, 0.01298, 1.0, 0.7157, 0.2502, 0.01298, 1.0, 0.7157, 0.2502, 0.01298, 1.0, 0.7157, 0.2502, 0.01298, 1.0, 0.7157, 0.2502, 0.01298, 1.0, 0.7157, 0.2502, 0.01298, 1.0, 0.7157, 0.2502, 0.01298, 1.0, 0.7157, 0.2502, 0.01298, 1.0, 0.7157, 0.2502, 0.01298, 1.0, 0.7157, 0.2502, 0.01298, 1.0, 0.7157, 0.2502, 0.01298, 1.0, 0.7157, 0.2502, 0.01298, 1.0, 0.7157, 0.2502, 0.01298, 1.0, 0.7157, 0.2502, 0.01298, 1.0, 0.7157, 0.2502, 0.01298, 1.0, 0.7157, 0.2502, 0.01298, 1.0, 0.7157, 0.2502, 0.01298, 1.0, 0.7157, 0.2502, 0.01298, 1.0, 0.7157, 0.2502, 0.01298, 1.0, 0.7157, 0.2502, 0.01298, 1.0, 0.7157, 0.2502, 0.01298, 1.0, 0.7157, 0.2502, 0.01298, 1.0, 0.7157, 0.2502, 0.01298, 1.0, 0.7157, 0.2502, 0.01298, 1.0, 0.7157, 0.2502, 0.01298, 1.0, 0.7157, 0.2502, 0.01298, 1.0, 0.7157, 0.2502, 0.01298, 1.0, 0.7157, 0.2502, 0.01298, 1.0, 0.7157, 0.2502, 0.01298, 1.0, 0.7157, 0.2502, 0.01298, 1.0, 0.7157, 0.2502, 0.01298, 1.0, 0.7157, 0.2502, 0.01298, 1.0, 0.7157, 0.2502, 0.01298, 1.0, 0.7157, 0.2502, 0.01298, 1.0, 0.7157, 0.2502, 0.01298, 1.0, 0.7157, 0.2502, 0.01298, 1.0, 0.7157, 0.2502, 0.01298, 1.0, 0.7157, 0.2502, 0.01298, 1.0, 0.7157, 0.2502, 0.01298, 1.0, 0.7157, 0.2502, 0.01298, 1.0, 0.7157, 0.2502, 0.01298, 1.0, 0.7157, 0.2502, 0.01298, 1.0, 0.7157, 0.2502, 0.01298, 1.0, 0.7157, 0.2502, 0.01298, 1.0, 0.7157, 0.2502, 0.01298, 1.0, 0.7157, 0.2502, 0.01298, 1.0, 0.7157, 0.2502, 0.01298, 1.0, 0.7157, 0.2502, 0.01298, 1.0, 0.7157, 0.2502, 0.01298, 1.0, 0.7157, 0.2502, 0.01298, 1.0, 0.7157, 0.2502, 0.01298, 1.0, 0.7157, 0.2502, 0.01298, 1.0, 0.7157, 0.2502, 0.01298, 1.0, 0.7157, 0.2502, 0.01298, 1.0, 0.7157, 0.2502, 0.01298, 1.0, 0.7157, 0.2502, 0.01298, 1.0, 0.7157, 0.2502, 0.01298, 1.0, 0.7157, 0.2502, 0.01298, 1.0, 0.7157, 0.2502, 0.01298, 1.0, 0.7157, 0.2502, 0.01298, 1.0, 0.7157, 0.2502, 0.01298, 1.0, 0.7157, 0.2502, 0.01298, 1.0, 0.7157, 0.2502, 0.01298, 1.0, 0.7157, 0.2502, 0.01298, 1.0, 0.7157, 0.2502, 0.01298, 1.0, 0.7157, 0.2502, 0.01298, 1.0, 0.7157, 0.2502, 0.01298, 1.0, 0.7157, 0.2502, 0.01298, 1.0, 0.7157, 0.2502, 0.01298, 1.0, 0.7157, 0.2502, 0.01298, 1.0, 0.7157, 0.2502, 0.01298, 1.0, 0.7157, 0.2502, 0.01298, 1.0, 0.7157, 0.2502, 0.01298, 1.0, 0.7157, 0.2502, 0.01298, 1.0, 0.7157, 0.2502, 0.01298, 1.0, 0.7157, 0.2502, 0.01298, 1.0, 0.7157, 0.2502, 0.01298, 1.0, 0.7157, 0.2502, 0.01298, 1.0, 0.7157, 0.2502, 0.01298, 1.0, 0.7157, 0.2502, 0.01298, 1.0, 0.7157, 0.2502, 0.01298, 1.0, 0.7157, 0.2502, 0.01298, 1.0, 0.7157, 0.2502, 0.01298, 1.0, 0.7157, 0.2502, 0.01298, 1.0, 0.7157, 0.2502, 0.01298, 1.0, 0.7157, 0.2502, 0.01298, 1.0, 0.7157, 0.2502, 0.01298, 1.0, 0.7157, 0.2502, 0.01298, 1.0, 0.7157, 0.2502, 0.01298, 1.0, 0.7157, 0.2502, 0.01298, 1.0, 0.3325, 0.1356, 0.01938, 1.0, 0.3325, 0.1356, 0.01938, 1.0, 0.3325, 0.1356, 0.01938, 1.0, 0.3325, 0.1356, 0.01938, 1.0, 0.3325, 0.1356, 0.01938, 1.0, 0.3325, 0.1356, 0.01938, 1.0, 0.3325, 0.1356, 0.01938, 1.0, 0.7157, 0.2502, 0.01298, 1.0, 0.7157, 0.2502, 0.01298, 1.0, 0.7157, 0.2502, 0.01298, 1.0, 0.7157, 0.2502, 0.01298, 1.0, 0.7157, 0.2502, 0.01298, 1.0, 0.7157, 0.2502, 0.01298, 1.0, 0.7157, 0.2502, 0.01298, 1.0, 0.7157, 0.2502, 0.01298, 1.0, 0.7157, 0.2502, 0.01298, 1.0, 0.7157, 0.2502, 0.01298, 1.0, 0.7157, 0.2502, 0.01298, 1.0, 0.7157, 0.2502, 0.01298, 1.0, 0.7157, 0.2502, 0.01298, 1.0, 0.7157, 0.2502, 0.01298, 1.0, 0.7157, 0.2502, 0.01298, 1.0, 0.7157, 0.2502, 0.01298, 1.0, 0.7157, 0.2502, 0.01298, 1.0, 0.7157, 0.2502, 0.01298, 1.0, 0.7157, 0.2502, 0.01298, 1.0, 0.7157, 0.2502, 0.01298, 1.0, 0.7157, 0.2502, 0.01298, 1.0, 0.7157, 0.2502, 0.01298, 1.0, 0.7157, 0.2502, 0.01298, 1.0, 0.7157, 0.2502, 0.01298, 1.0, 0.7157, 0.2502, 0.01298, 1.0, 0.7157, 0.2502, 0.01298, 1.0, 0.7157, 0.2502, 0.01298, 1.0, 0.7157, 0.2502, 0.01298, 1.0, 0.7157, 0.2502, 0.01298, 1.0, 0.7157, 0.2502, 0.01298, 1.0, 0.7157, 0.2502, 0.01298, 1.0, 0.7157, 0.2502, 0.01298, 1.0, 0.7157, 0.2502, 0.01298, 1.0, 0.7157, 0.2502, 0.01298, 1.0, 0.7157, 0.2502, 0.01298, 1.0, 0.7157, 0.2502, 0.01298, 1.0, 0.7157, 0.2502, 0.01298, 1.0, 0.7157, 0.2502, 0.01298, 1.0, 0.7157, 0.2502, 0.01298, 1.0, 0.7157, 0.2502, 0.01298, 1.0, 0.7157, 0.2502, 0.01298, 1.0, 0.7157, 0.2502, 0.01298, 1.0, 0.7157, 0.2502, 0.01298, 1.0, 0.7157, 0.2502, 0.01298, 1.0, 0.7157, 0.2502, 0.01298, 1.0, 0.7157, 0.2502, 0.01298, 1.0, 0.7157, 0.2502, 0.01298, 1.0, 0.7157, 0.2502, 0.01298, 1.0, 0.7157, 0.2502, 0.01298, 1.0, 0.7157, 0.2502, 0.01298, 1.0, 0.7157, 0.2502, 0.01298, 1.0, 0.7157, 0.2502, 0.01298, 1.0, 0.7157, 0.2502, 0.01298, 1.0, 0.7157, 0.2502, 0.01298, 1.0, 0.7157, 0.2502, 0.01298, 1.0, 0.7157, 0.2502, 0.01298, 1.0, 0.7157, 0.2502, 0.01298, 1.0, 0.7157, 0.2502, 0.01298, 1.0, 0.7157, 0.2502, 0.01298, 1.0, 0.7157, 0.2502, 0.01298, 1.0, 0.7157, 0.2502, 0.01298, 1.0, 0.7157, 0.2502, 0.01298, 1.0, 0.7157, 0.2502, 0.01298, 1.0, 0.7157, 0.2502, 0.01298, 1.0, 0.7157, 0.2502, 0.01298, 1.0, 0.7157, 0.2502, 0.01298, 1.0, 0.7157, 0.2502, 0.01298, 1.0, 0.7157, 0.2502, 0.01298, 1.0, 0.7157, 0.2502, 0.01298, 1.0, 0.7157, 0.2502, 0.01298, 1.0, 0.7157, 0.2502, 0.01298, 1.0, 0.7157, 0.2502, 0.01298, 1.0, 0.7157, 0.2502, 0.01298, 1.0, 0.7157, 0.2502, 0.01298, 1.0, 0.7157, 0.2502, 0.01298, 1.0, 0.7157, 0.2502, 0.01298, 1.0, 0.7157, 0.2502, 0.01298, 1.0, 0.7157, 0.2502, 0.01298, 1.0, 0.7157, 0.2502, 0.01298, 1.0, 0.7157, 0.2502, 0.01298, 1.0, 0.7157, 0.2502, 0.01298, 1.0, 0.7157, 0.2502, 0.01298, 1.0, 0.7157, 0.2502, 0.01298, 1.0, 0.7157, 0.2502, 0.01298, 1.0, 0.7157, 0.2502, 0.01298, 1.0, 0.7157, 0.2502, 0.01298, 1.0, 0.7157, 0.2502, 0.01298, 1.0, 0.7157, 0.2502, 0.01298, 1.0, 0.7157, 0.2502, 0.01298, 1.0, 0.7157, 0.2502, 0.01298, 1.0, 0.7157, 0.2502, 0.01298, 1.0, 0.7157, 0.2502, 0.01298, 1.0, 0.7157, 0.2502, 0.01298, 1.0, 0.7157, 0.2502, 0.01298, 1.0, 0.7157, 0.2502, 0.01298, 1.0, 0.7157, 0.2502, 0.01298, 1.0, 0.7157, 0.2502, 0.01298, 1.0, 0.7157, 0.2502, 0.01298, 1.0, 0.7157, 0.2502, 0.01298, 1.0, 0.7157, 0.2502, 0.01298, 1.0, 0.7157, 0.2502, 0.01298, 1.0, 0.7157, 0.2502, 0.01298, 1.0, 0.7157, 0.2502, 0.01298, 1.0, 0.7157, 0.2502, 0.01298, 1.0, 0.7157, 0.2502, 0.01298, 1.0, 0.7157, 0.2502, 0.01298, 1.0, 0.7157, 0.2502, 0.01298, 1.0, 0.7157, 0.2502, 0.01298, 1.0, 0.7157, 0.2502, 0.01298, 1.0, 0.7157, 0.2502, 0.01298, 1.0, 0.7157, 0.2502, 0.01298, 1.0, 0.7157, 0.2502, 0.01298, 1.0, 0.7157, 0.2502, 0.01298, 1.0, 0.7157, 0.2502, 0.01298, 1.0, 0.7157, 0.2502, 0.01298, 1.0, 0.7157, 0.2502, 0.01298, 1.0, 0.7157, 0.2502, 0.01298, 1.0, 0.7157, 0.2502, 0.01298, 1.0, 0.7157, 0.2502, 0.01298, 1.0, 0.7157, 0.2502, 0.01298, 1.0, 0.7157, 0.2502, 0.01298, 1.0, 0.7157, 0.2502, 0.01298, 1.0, 0.7157, 0.2502, 0.01298, 1.0, 0.7157, 0.2502, 0.01298, 1.0, 0.7157, 0.2502, 0.01298, 1.0, 0.7157, 0.2502, 0.01298, 1.0, 0.7157, 0.2502, 0.01298, 1.0, 0.7157, 0.2502, 0.01298, 1.0, 0.7157, 0.2502, 0.01298, 1.0, 0.7157, 0.2502, 0.01298, 1.0, 0.7157, 0.2502, 0.01298, 1.0, 0.7157, 0.2502, 0.01298, 1.0, 0.7157, 0.2502, 0.01298, 1.0, 0.7157, 0.2502, 0.01298, 1.0, 0.7157, 0.2502, 0.01298, 1.0, 0.7157, 0.2502, 0.01298, 1.0, 0.7157, 0.2502, 0.01298, 1.0, 0.7157, 0.2502, 0.01298, 1.0, 0.7157, 0.2502, 0.01298, 1.0, 0.7157, 0.2502, 0.01298, 1.0, 0.7157, 0.2502, 0.01298, 1.0, 0.7157, 0.2502, 0.01298, 1.0, 0.7157, 0.2502, 0.01298, 1.0, 0.7157, 0.2502, 0.01298, 1.0, 0.7157, 0.2502, 0.01298, 1.0, 0.7157, 0.2502, 0.01298, 1.0, 0.7157, 0.2502, 0.01298, 1.0, 0.7157, 0.2502, 0.01298, 1.0, 0.7157, 0.2502, 0.01298, 1.0, 0.7157, 0.2502, 0.01298, 1.0, 0.7157, 0.2502, 0.01298, 1.0, 0.7157, 0.2502, 0.01298, 1.0, 0.7157, 0.2502, 0.01298, 1.0, 0.7157, 0.2502, 0.01298, 1.0, 0.7157, 0.2502, 0.01298, 1.0, 0.7157, 0.2502, 0.01298, 1.0, 0.7157, 0.2502, 0.01298, 1.0, 0.7157, 0.2502, 0.01298, 1.0, 0.7157, 0.2502, 0.01298, 1.0, 0.7157, 0.2502, 0.01298, 1.0, 0.7157, 0.2502, 0.01298, 1.0, 0.7157, 0.2502, 0.01298, 1.0, 0.7157, 0.2502, 0.01298, 1.0, 0.7157, 0.2502, 0.01298, 1.0, 0.7157, 0.2502, 0.01298, 1.0, 0.7157, 0.2502, 0.01298, 1.0, 0.7157, 0.2502, 0.01298, 1.0, 0.7157, 0.2502, 0.01298, 1.0, 0.7157, 0.2502, 0.01298, 1.0, 0.7157, 0.2502, 0.01298, 1.0, 0.7157, 0.2502, 0.01298, 1.0, 0.7157, 0.2502, 0.01298, 1.0, 0.7157, 0.2502, 0.01298, 1.0, 0.7157, 0.2502, 0.01298, 1.0, 0.7157, 0.2502, 0.01298, 1.0, 0.7157, 0.2502, 0.01298, 1.0, 0.7157, 0.2502, 0.01298, 1.0, 0.7157, 0.2502, 0.01298, 1.0, 0.7157, 0.2502, 0.01298, 1.0, 0.7157, 0.2502, 0.01298, 1.0, 0.7157, 0.2502, 0.01298, 1.0, 0.7157, 0.2502, 0.01298, 1.0, 0.7157, 0.2502, 0.01298, 1.0, 0.7157, 0.2502, 0.01298, 1.0, 0.7157, 0.2502, 0.01298, 1.0, 0.7157, 0.2502, 0.01298, 1.0, 0.7157, 0.2502, 0.01298, 1.0, 0.7157, 0.2502, 0.01298, 1.0, 0.7157, 0.2502, 0.01298, 1.0, 0.7157, 0.2502, 0.01298, 1.0, 0.3325, 0.1356, 0.01938, 1.0, 0.3325, 0.1356, 0.01938, 1.0, 0.3325, 0.1356, 0.01938, 1.0, 0.3325, 0.1356, 0.01938, 1.0, 0.3325, 0.1356, 0.01938, 1.0, 0.3325, 0.1356, 0.01938, 1.0, 0.3325, 0.1356, 0.01938, 1.0, 0.3325, 0.1356, 0.01938, 1.0, 0.3325, 0.1356, 0.01938, 1.0, 0.3325, 0.1356, 0.01938, 1.0, 0.3325, 0.1356, 0.01938, 1.0, 0.3325, 0.1356, 0.01938, 1.0, 0.3325, 0.1356, 0.01938, 1.0, 0.3325, 0.1356, 0.01938, 1.0, 0.3325, 0.1356, 0.01938, 1.0, 0.3325, 0.1356, 0.01938, 1.0, 0.3325, 0.1356, 0.01938, 1.0, 0.3325, 0.1356, 0.01938, 1.0, 0.3325, 0.1356, 0.01938, 1.0, 0.3325, 0.1356, 0.01938, 1.0, 0.3325, 0.1356, 0.01938, 1.0, 0.3325, 0.1356, 0.01938, 1.0, 0.3325, 0.1356, 0.01938, 1.0, 0.3325, 0.1356, 0.01938, 1.0, 0.3325, 0.1356, 0.01938, 1.0, 0.3325, 0.1356, 0.01938, 1.0, 0.3325, 0.1356, 0.01938, 1.0, 0.3325, 0.1356, 0.01938, 1.0, 0.3325, 0.1356, 0.01938, 1.0, 0.3325, 0.1356, 0.01938, 1.0, 0.3325, 0.1356, 0.01938, 1.0, 0.3325, 0.1356, 0.01938, 1.0, 0.3325, 0.1356, 0.01938, 1.0, 0.3325, 0.1356, 0.01938, 1.0, 0.3325, 0.1356, 0.01938, 1.0, 0.3325, 0.1356, 0.01938, 1.0, 0.3325, 0.1356, 0.01938, 1.0, 0.3325, 0.1356, 0.01938, 1.0, 0.3325, 0.1356, 0.01938, 1.0, 0.3325, 0.1356, 0.01938, 1.0, 0.3325, 0.1356, 0.01938, 1.0, 0.3325, 0.1356, 0.01938, 1.0, 0.3325, 0.1356, 0.01938, 1.0, 0.3325, 0.1356, 0.01938, 1.0, 0.3325, 0.1356, 0.01938, 1.0, 0.3325, 0.1356, 0.01938, 1.0, 0.3325, 0.1356, 0.01938, 1.0, 0.3325, 0.1356, 0.01938, 1.0, 0.3325, 0.1356, 0.01938, 1.0, 0.3325, 0.1356, 0.01938, 1.0, 0.3325, 0.1356, 0.01938, 1.0, 0.3325, 0.1356, 0.01938, 1.0, 0.3325, 0.1356, 0.01938, 1.0, 0.3325, 0.1356, 0.01938, 1.0, 0.3325, 0.1356, 0.01938, 1.0, 0.3325, 0.1356, 0.01938, 1.0, 0.3325, 0.1356, 0.01938, 1.0, 0.3325, 0.1356, 0.01938, 1.0, 0.3325, 0.1356, 0.01938, 1.0, 0.3325, 0.1356, 0.01938, 1.0, 0.3325, 0.1356, 0.01938, 1.0, 0.3325, 0.1356, 0.01938, 1.0, 0.3325, 0.1356, 0.01938, 1.0, 0.3325, 0.1356, 0.01938, 1.0, 0.3325, 0.1356, 0.01938, 1.0, 0.3325, 0.1356, 0.01938, 1.0, 0.3325, 0.1356, 0.01938, 1.0, 0.3325, 0.1356, 0.01938, 1.0, 0.3325, 0.1356, 0.01938, 1.0, 0.3325, 0.1356, 0.01938, 1.0, 0.3325, 0.1356, 0.01938, 1.0, 0.3325, 0.1356, 0.01938, 1.0, 0.3325, 0.1356, 0.01938, 1.0, 0.3325, 0.1356, 0.01938, 1.0, 0.3325, 0.1356, 0.01938, 1.0, 0.3325, 0.1356, 0.01938, 1.0, 0.3325, 0.1356, 0.01938, 1.0, 0.3325, 0.1356, 0.01938, 1.0, 0.3325, 0.1356, 0.01938, 1.0, 0.3325, 0.1356, 0.01938, 1.0, 0.3325, 0.1356, 0.01938, 1.0, 0.7157, 0.2502, 0.01298, 1.0, 0.7157, 0.2502, 0.01298, 1.0, 0.7157, 0.2502, 0.01298, 1.0, 0.7157, 0.2502, 0.01298, 1.0, 0.7157, 0.2502, 0.01298, 1.0, 0.7157, 0.2502, 0.01298, 1.0, 0.7157, 0.2502, 0.01298, 1.0, 0.7157, 0.2502, 0.01298, 1.0, 0.7157, 0.2502, 0.01298, 1.0, 0.7157, 0.2502, 0.01298, 1.0, 0.7157, 0.2502, 0.01298, 1.0, 0.7157, 0.2502, 0.01298, 1.0, 0.7157, 0.2502, 0.01298, 1.0, 0.7157, 0.2502, 0.01298, 1.0, 0.7157, 0.2502, 0.01298, 1.0, 0.7157, 0.2502, 0.01298, 1.0, 0.7157, 0.2502, 0.01298, 1.0, 0.7157, 0.2502, 0.01298, 1.0])
me_cylinder_073.materials.append(mat_mi_trim_metal_vertex)
me_cylinder_073.update()
me_cylinder_073.normals_split_custom_set([tuple(v) for v in zip(*[iter([0.0, 0.0, 1.0, 0.0, 0.0, 1.0, 0.2588, 0.0, 0.9659, 0.2588, 0.0, 0.9659, 0.2588, 0.0, 0.9659, 0.2588, 0.0, 0.9659, 0.5, 0.0, 0.866, 0.5, 0.0, 0.866, 0.5, 0.0, 0.866, 0.5, 0.0, 0.866, 0.7071, 0.0, 0.7071, 0.7071, 0.0, 0.7071, 0.7071, 0.0, 0.7071, 0.7071, 0.0, 0.7071, 0.866, 0.0, 0.5, 0.866, 0.0, 0.5, 0.866, 0.0, 0.5, 0.866, 0.0, 0.5, 0.9659, -1.221e-07, 0.2588, 0.9659, -1.221e-07, 0.2588, 0.9659, -1.221e-07, 0.2588, 0.9659, -1.221e-07, 0.2588, 1.0, 1.149e-07, -4.784e-09, 1.0, 1.149e-07, 4.784e-09, 1.0, 1.149e-07, 4.784e-09, 1.0, 1.149e-07, -4.784e-09, 0.9659, 2.37e-07, -0.2588, 0.9659, 2.37e-07, -0.2588, 0.9659, 2.37e-07, -0.2588, 0.9659, 2.37e-07, -0.2588, 0.866, 0.0, -0.5, 0.866, 0.0, -0.5, 0.866, 0.0, -0.5, 0.866, 0.0, -0.5, 0.7071, 0.0, -0.7071, 0.7071, 0.0, -0.7071, 0.7071, 0.0, -0.7071, 0.7071, 0.0, -0.7071, 0.5, 0.0, -0.866, 0.5, 0.0, -0.866, 0.5, 0.0, -0.866, 0.5, 0.0, -0.866, 0.2588, 0.0, -0.9659, 0.2588, 0.0, -0.9659, 0.2588, 0.0, -0.9659, 0.2588, 0.0, -0.9659, 0.0, 0.0, -1.0, 0.0, 0.0, -1.0, 0.0, 0.0, -1.0, 0.0, 0.0, -1.0, -0.2588, 0.0, -0.9659, -0.2588, 0.0, -0.9659, -0.2588, 0.0, -0.9659, -0.2588, 0.0, -0.9659, -0.5, 0.0, -0.866, -0.5, 0.0, -0.866, -0.5, 0.0, -0.866, -0.5, 0.0, -0.866, -0.7071, 0.0, -0.7071, -0.7071, 0.0, -0.7071, -0.7071, 0.0, -0.7071, -0.7071, 0.0, -0.7071, -0.866, 0.0, -0.5, -0.866, 0.0, -0.5, -0.866, 0.0, -0.5, -0.866, 0.0, -0.5, -0.9659, 1.221e-07, -0.2588, -0.9659, 1.221e-07, -0.2588, -0.9659, 1.221e-07, -0.2588, -0.9659, 1.221e-07, -0.2588, -1.0, -1.149e-07, -4.784e-09, -1.0, -1.149e-07, 4.784e-09, -1.0, -1.149e-07, 4.784e-09, -1.0, -1.149e-07, -4.784e-09, -0.9659, -2.37e-07, 0.2588, -0.9659, -2.37e-07, 0.2588, -0.9659, -2.37e-07, 0.2588, -0.9659, -2.37e-07, 0.2588, -0.866, 0.0, 0.5, -0.866, 0.0, 0.5, -0.866, 0.0, 0.5, -0.866, 0.0, 0.5, -0.7071, 0.0, 0.7071, -0.7071, 0.0, 0.7071, -0.7071, 0.0, 0.7071, -0.7071, 0.0, 0.7071, -0.5, 0.0, 0.866, -0.5, 0.0, 0.866, 0.1698, 0.7548, -0.6336, 1.016e-08, 0.7548, -0.6559, 8.959e-09, 0.7548, -0.6559, 0.1698, 0.7548, -0.6336, -0.5, 0.0, 0.866, -0.5, 0.0, 0.866, -0.2588, 0.0, 0.9659, -0.2588, 0.0, 0.9659, -0.2588, 0.0, 0.9659, -0.2588, 0.0, 0.9659, 0.0, 0.0, 1.0, 0.0, 0.0, 1.0, -0.328, -0.7548, 0.568, -0.4638, -0.7548, 0.4638, -0.4638, -0.7548, 0.4638, -0.328, -0.7548, 0.568, 0.04999, 0.9812, 0.1866, 1.097e-09, 0.9812, 0.1932, 1.292e-09, 0.9812, 0.1932, 0.04999, 0.9812, 0.1866, 1.097e-09, -0.9812, 0.1932, 0.04999, -0.9812, 0.1866, 0.04999, -0.9812, 0.1866, 1.292e-09, -0.9812, 0.1932, 0.09658, 0.9812, 0.1673, 0.04999, 0.9812, 0.1866, 0.04999, 0.9812, 0.1866, 0.09658, 0.9812, 0.1673, 0.04999, -0.9812, 0.1866, 0.09658, -0.9812, 0.1673, 0.09658, -0.9812, 0.1673, 0.04999, -0.9812, 0.1866, 0.1366, 0.9812, 0.1366, 0.09658, 0.9812, 0.1673, 0.09658, 0.9812, 0.1673, 0.1366, 0.9812, 0.1366, 0.09658, -0.9812, 0.1673, 0.1366, -0.9812, 0.1366, 0.1366, -0.9812, 0.1366, 0.09658, -0.9812, 0.1673, 0.1673, 0.9812, 0.09658, 0.1366, 0.9812, 0.1366, 0.1366, 0.9812, 0.1366, 0.1673, 0.9812, 0.09658, 0.1366, -0.9812, 0.1366, 0.1673, -0.9812, 0.09658, 0.1673, -0.9812, 0.09658, 0.1366, -0.9812, 0.1366, 0.1866, 0.9812, 0.04999, 0.1673, 0.9812, 0.09658, 0.1673, 0.9812, 0.09658, 0.1866, 0.9812, 0.04999, 0.1673, -0.9812, 0.09658, 0.1866, -0.9812, 0.04999, 0.1866, -0.9812, 0.04999, 0.1673, -0.9812, 0.09658, 0.1932, 0.9812, 2.522e-08, 0.1866, 0.9812, 0.04999, 0.1866, 0.9812, 0.04999, 0.1932, 0.9812, 2.713e-08, 0.1866, -0.9812, 0.04999, 0.1932, -0.9812, -5.044e-08, 0.1932, -0.9812, -5.038e-08, 0.1866, -0.9812, 0.04999, 0.1866, 0.9812, -0.04999, 0.1932, 0.9812, 2.522e-08, 0.1932, 0.9812, 2.713e-08, 0.1866, 0.9812, -0.04999, 0.1932, -0.9812, -5.044e-08, 0.1866, -0.9812, -0.04999, 0.1866, -0.9812, -0.04999, 0.1932, -0.9812, -5.038e-08, 0.1673, 0.9812, -0.09658, 0.1866, 0.9812, -0.04999, 0.1866, 0.9812, -0.04999, 0.1673, 0.9812, -0.09658, 0.1866, -0.9812, -0.04999, 0.1673, -0.9812, -0.09658, 0.1673, -0.9812, -0.09658, 0.1866, -0.9812, -0.04999, 0.1366, 0.9812, -0.1366, 0.1673, 0.9812, -0.09658, 0.1673, 0.9812, -0.09658, 0.1366, 0.9812, -0.1366, 0.1673, -0.9812, -0.09658, 0.1366, -0.9812, -0.1366, 0.1366, -0.9812, -0.1366, 0.1673, -0.9812, -0.09658, 0.09658, 0.9812, -0.1673, 0.1366, 0.9812, -0.1366, 0.1366, 0.9812, -0.1366, 0.09658, 0.9812, -0.1673, 0.1366, -0.9812, -0.1366, 0.09658, -0.9812, -0.1673, 0.09658, -0.9812, -0.1673, 0.1366, -0.9812, -0.1366, 0.04999, 0.9812, -0.1866, 0.09658, 0.9812, -0.1673, 0.09658, 0.9812, -0.1673, 0.04999, 0.9812, -0.1866, 0.09658, -0.9812, -0.1673, 0.04999, -0.9812, -0.1866, 0.04999, -0.9812, -0.1866, 0.09658, -0.9812, -0.1673, 1.097e-09, 0.9812, -0.1932, 0.04999, 0.9812, -0.1866, 0.04999, 0.9812, -0.1866, 1.292e-09, 0.9812, -0.1932, 0.04999, -0.9812, -0.1866, 1.097e-09, -0.9812, -0.1932, 1.292e-09, -0.9812, -0.1932, 0.04999, -0.9812, -0.1866, -0.04999, 0.9812, -0.1866, 1.097e-09, 0.9812, -0.1932, 1.292e-09, 0.9812, -0.1932, -0.04999, 0.9812, -0.1866, 1.097e-09, -0.9812, -0.1932, -0.04999, -0.9812, -0.1866, -0.04999, -0.9812, -0.1866, 1.292e-09, -0.9812, -0.1932, -0.09658, 0.9812, -0.1673, -0.04999, 0.9812, -0.1866, -0.04999, 0.9812, -0.1866, -0.09658, 0.9812, -0.1673, -0.04999, -0.9812, -0.1866, -0.09658, -0.9812, -0.1673, -0.09658, -0.9812, -0.1673, -0.04999, -0.9812, -0.1866, -0.1366, 0.9812, -0.1366, -0.09658, 0.9812, -0.1673, -0.09658, 0.9812, -0.1673, -0.1366, 0.9812, -0.1366, -0.09658, -0.9812, -0.1673, -0.1366, -0.9812, -0.1366, -0.1366, -0.9812, -0.1366, -0.09658, -0.9812, -0.1673, -0.1673, 0.9812, -0.09658, -0.1366, 0.9812, -0.1366, -0.1366, 0.9812, -0.1366, -0.1673, 0.9812, -0.09658, -0.1366, -0.9812, -0.1366, -0.1673, -0.9812, -0.09658, -0.1673, -0.9812, -0.09658, -0.1366, -0.9812, -0.1366, -0.1866, 0.9812, -0.04999, -0.1673, 0.9812, -0.09658, -0.1673, 0.9812, -0.09658, -0.1866, 0.9812, -0.04999, -0.1673, -0.9812, -0.09658, -0.1866, -0.9812, -0.04999, -0.1866, -0.9812, -0.04999, -0.1673, -0.9812, -0.09658, -0.1932, 0.9812, 2.522e-08, -0.1866, 0.9812, -0.04999, -0.1866, 0.9812, -0.04999, -0.1932, 0.9812, 2.713e-08, -0.1866, -0.9812, -0.04999, -0.1932, -0.9812, -5.154e-08, -0.1932, -0.9812, -5.038e-08, -0.1866, -0.9812, -0.04999, -0.1866, 0.9812, 0.04999, -0.1932, 0.9812, 2.522e-08, -0.1932, 0.9812, 2.713e-08, -0.1866, 0.9812, 0.04999, -0.1932, -0.9812, -5.154e-08, -0.1866, -0.9812, 0.04999, -0.1866, -0.9812, 0.04999, -0.1932, -0.9812, -5.038e-08, -0.1673, 0.9812, 0.09658, -0.1866, 0.9812, 0.04999, -0.1866, 0.9812, 0.04999, -0.1673, 0.9812, 0.09658, -0.1866, -0.9812, 0.04999, -0.1673, -0.9812, 0.09658, -0.1673, -0.9812, 0.09658, -0.1866, -0.9812, 0.04999, -0.1366, 0.9812, 0.1366, -0.1673, 0.9812, 0.09658, -0.1673, 0.9812, 0.09658, -0.1366, 0.9812, 0.1366, -0.1673, -0.9812, 0.09658, -0.1366, -0.9812, 0.1366, -0.1366, -0.9812, 0.1366, -0.1673, -0.9812, 0.09658, -0.09658, 0.9812, 0.1673, -0.1366, 0.9812, 0.1366, -0.1366, 0.9812, 0.1366, -0.09658, 0.9812, 0.1673, -0.1366, -0.9812, 0.1366, -0.09658, -0.9812, 0.1673, -0.09658, -0.9812, 0.1673, -0.1366, -0.9812, 0.1366, -0.04999, 0.9812, 0.1866, -0.09658, 0.9812, 0.1673, -0.09658, 0.9812, 0.1673, -0.04999, 0.9812, 0.1866, -0.09658, -0.9812, 0.1673, -0.04999, -0.9812, 0.1866, -0.04999, -0.9812, 0.1866, -0.09658, -0.9812, 0.1673, 1.097e-09, 0.9812, 0.1932, -0.04999, 0.9812, 0.1866, -0.04999, 0.9812, 0.1866, 1.292e-09, 0.9812, 0.1932, -0.04999, -0.9812, 0.1866, 1.097e-09, -0.9812, 0.1932, 1.292e-09, -0.9812, 0.1932, -0.04999, -0.9812, 0.1866, 4.018e-08, -1.0, -9.292e-08, 1.234e-15, -1.0, -5.646e-08, 2.221e-08, -1.0, -5.231e-08, 4.018e-08, -1.0, -9.292e-08, 4.018e-08, -1.0, -9.292e-08, 4.018e-08, -1.0, -9.292e-08, 4.018e-08, -1.0, -9.292e-08, 9.061e-06, 0.9705, 0.241, -5.162e-05, 1.0, 5.22e-09, -0.241, 0.9705, 9.409e-09, -0.4638, 0.7548, -0.4638, -0.568, 0.7548, -0.328, -0.568, 0.7548, -0.328, -0.4638, 0.7548, -0.4638, 0.6336, -0.7548, 0.1698, 0.568, -0.7548, 0.328, 0.568, -0.7548, 0.328, 0.6336, -0.7548, 0.1698, -0.328, 0.7548, 0.568, -0.1698, 0.7548, 0.6336, -0.1698, 0.7548, 0.6336, -0.328, 0.7548, 0.568, 0.0, -0.7548, -0.6559, 0.1698, -0.7548, -0.6336, 0.1698, -0.7548, -0.6336, 0.0, -0.7548, -0.6559, -0.568, -0.7548, -0.328, -0.4638, -0.7548, -0.4638, -0.4638, -0.7548, -0.4638, -0.568, -0.7548, -0.328, 0.6336, 0.7548, 0.1698, 0.6559, 0.7548, -3.556e-08, 0.6559, 0.7548, -4.927e-08, 0.6336, 0.7548, 0.1698, -0.1698, -0.7548, 0.6336, -0.328, -0.7548, 0.568, -0.328, -0.7548, 0.568, -0.1698, -0.7548, 0.6336, -0.568, 0.7548, -0.328, -0.6336, 0.7548, -0.1698, -0.6336, 0.7548, -0.1698, -0.568, 0.7548, -0.328, 0.6559, -0.7548, -7.112e-08, 0.6336, -0.7548, 0.1698, 0.6336, -0.7548, 0.1698, 0.6559, -0.7548, -5.823e-08, -0.1698, 0.7548, 0.6336, -5.08e-09, 0.7548, 0.6559, -4.48e-09, 0.7548, 0.6559, -0.1698, 0.7548, 0.6336, -0.6336, -0.7548, -0.1698, -0.568, -0.7548, -0.328, -0.568, -0.7548, -0.328, -0.6336, -0.7548, -0.1698, 0.6559, 0.7548, -3.556e-08, 0.6336, 0.7548, -0.1698, 0.6336, 0.7548, -0.1698, 0.6559, 0.7548, -4.927e-08, 5.08e-09, -0.7548, 0.6559, -0.1698, -0.7548, 0.6336, -0.1698, -0.7548, 0.6336, 4.48e-09, -0.7548, 0.6559, -0.6336, 0.7548, -0.1698, -0.6559, 0.7548, -1.524e-08, -0.6559, 0.7548, -2.688e-08, -0.6336, 0.7548, -0.1698, 0.6336, -0.7548, -0.1698, 0.6559, -0.7548, -7.112e-08, 0.6559, -0.7548, -5.823e-08, 0.6336, -0.7548, -0.1698, -5.08e-09, 0.7548, 0.6559, 0.1698, 0.7548, 0.6336, 0.1698, 0.7548, 0.6336, -4.48e-09, 0.7548, 0.6559, -0.6559, -0.7548, -8.128e-08, -0.6336, -0.7548, -0.1698, -0.6336, -0.7548, -0.1698, -0.6559, -0.7548, -7.167e-08, 0.6336, 0.7548, -0.1698, 0.568, 0.7548, -0.328, 0.568, 0.7548, -0.328, 0.6336, 0.7548, -0.1698, 0.1698, -0.7548, 0.6336, 5.08e-09, -0.7548, 0.6559, 4.48e-09, -0.7548, 0.6559, 0.1698, -0.7548, 0.6336, -0.6559, 0.7548, -1.524e-08, -0.6336, 0.7548, 0.1698, -0.6336, 0.7548, 0.1698, -0.6559, 0.7548, -2.688e-08, 0.568, -0.7548, -0.328, 0.6336, -0.7548, -0.1698, 0.6336, -0.7548, -0.1698, 0.568, -0.7548, -0.328, 0.1698, 0.7548, 0.6336, 0.328, 0.7548, 0.568, 0.328, 0.7548, 0.568, 0.1698, 0.7548, 0.6336, -0.6336, -0.7548, 0.1698, -0.6559, -0.7548, -8.128e-08, -0.6559, -0.7548, -7.167e-08, -0.6336, -0.7548, 0.1698, 0.568, 0.7548, -0.328, 0.4638, 0.7548, -0.4638, 0.4638, 0.7548, -0.4638, 0.568, 0.7548, -0.328, 1.016e-08, 0.7548, -0.6559, -0.1698, 0.7548, -0.6336, -0.1698, 0.7548, -0.6336, 8.959e-09, 0.7548, -0.6559, 0.328, -0.7548, 0.568, 0.1698, -0.7548, 0.6336, 0.1698, -0.7548, 0.6336, 0.328, -0.7548, 0.568, -0.6336, 0.7548, 0.1698, -0.568, 0.7548, 0.328, -0.568, 0.7548, 0.328, -0.6336, 0.7548, 0.1698, 0.4638, -0.7548, -0.4638, 0.568, -0.7548, -0.328, 0.568, -0.7548, -0.328, 0.4638, -0.7548, -0.4638, -0.1698, -0.7548, -0.6336, 0.0, -0.7548, -0.6559, 0.0, -0.7548, -0.6559, -0.1698, -0.7548, -0.6336, 0.328, 0.7548, 0.568, 0.4638, 0.7548, 0.4638, 0.4638, 0.7548, 0.4638, 0.328, 0.7548, 0.568, -0.568, -0.7548, 0.328, -0.6336, -0.7548, 0.1698, -0.6336, -0.7548, 0.1698, -0.568, -0.7548, 0.328, 0.4638, 0.7548, -0.4638, 0.328, 0.7548, -0.568, 0.328, 0.7548, -0.568, 0.4638, 0.7548, -0.4638, -0.1698, 0.7548, -0.6336, -0.328, 0.7548, -0.568, -0.328, 0.7548, -0.568, -0.1698, 0.7548, -0.6336, 0.4638, -0.7548, 0.4638, 0.328, -0.7548, 0.568, 0.328, -0.7548, 0.568, 0.4638, -0.7548, 0.4638, -0.568, 0.7548, 0.328, -0.4638, 0.7548, 0.4638, -0.4638, 0.7548, 0.4638, -0.568, 0.7548, 0.328, 0.328, -0.7548, -0.568, 0.4638, -0.7548, -0.4638, 0.4638, -0.7548, -0.4638, 0.328, -0.7548, -0.568, -0.328, -0.7548, -0.568, -0.1698, -0.7548, -0.6336, -0.1698, -0.7548, -0.6336, -0.328, -0.7548, -0.568, 0.4638, 0.7548, 0.4638, 0.568, 0.7548, 0.328, 0.568, 0.7548, 0.328, 0.4638, 0.7548, 0.4638, -0.4638, -0.7548, 0.4638, -0.568, -0.7548, 0.328, -0.568, -0.7548, 0.328, -0.4638, -0.7548, 0.4638, 0.328, 0.7548, -0.568, 0.1698, 0.7548, -0.6336, 0.1698, 0.7548, -0.6336, 0.328, 0.7548, -0.568, -0.328, 0.7548, -0.568, -0.4638, 0.7548, -0.4638, -0.4638, 0.7548, -0.4638, -0.328, 0.7548, -0.568, 0.568, -0.7548, 0.328, 0.4638, -0.7548, 0.4638, 0.4638, -0.7548, 0.4638, 0.568, -0.7548, 0.328, -0.4638, 0.7548, 0.4638, -0.328, 0.7548, 0.568, -0.328, 0.7548, 0.568, -0.4638, 0.7548, 0.4638, 0.1698, -0.7548, -0.6336, 0.328, -0.7548, -0.568, 0.328, -0.7548, -0.568, 0.1698, -0.7548, -0.6336, -0.4638, -0.7548, -0.4638, -0.328, -0.7548, -0.568, -0.328, -0.7548, -0.568, -0.4638, -0.7548, -0.4638, 0.568, 0.7548, 0.328, 0.6336, 0.7548, 0.1698, 0.6336, 0.7548, 0.1698, 0.568, 0.7548, 0.328, 0.241, -0.9705, -3.764e-08, 0.0, -1.0, -2.61e-08, -2.823e-08, -0.9705, -0.241, -6.168e-16, -1.0, -4.628e-08, -2.221e-08, -1.0, -5.043e-08, -2.804e-08, -1.0, -6.637e-08, -2.804e-08, -1.0, -6.637e-08, -2.804e-08, -1.0, -6.637e-08, -2.804e-08, -1.0, -6.637e-08, -2.804e-08, -1.0, -6.637e-08, -6.168e-16, -1.0, -4.628e-08, 2.804e-08, -1.0, 1.659e-09, 2.804e-08, -1.0, 1.659e-09, 2.804e-08, -1.0, 1.659e-09, 2.804e-08, -1.0, 1.659e-09, 2.804e-08, -1.0, 1.659e-09, 2.221e-08, -1.0, -5.231e-08, -2.221e-08, -1.0, -5.043e-08, 1.234e-15, -1.0, -5.646e-08, -4.018e-08, -1.0, -1.659e-08, -4.018e-08, -1.0, -1.659e-08, -4.018e-08, -1.0, -1.659e-08, -4.018e-08, -1.0, -1.659e-08, -4.018e-08, -1.0, -1.659e-08, 1.917e-09, 1.0, 8.297e-09, 0.0, 1.0, -9.805e-09, 0.0, 1.0, -4.314e-08, 0.0, 1.0, -4.314e-08, 0.0, 1.0, -4.314e-08, 0.0, 1.0, -4.314e-08, 0.0, 1.0, -4.314e-08, 0.0, 1.0, -9.805e-09, -1.917e-09, 1.0, 1.056e-08, 0.0, 1.0, 0.0, 0.0, 1.0, 0.0, 0.0, 1.0, 0.0, 0.0, 1.0, 0.0, 0.0, 1.0, 0.0, -1.917e-09, 1.0, 1.056e-08, 9.252e-16, 1.0, 2.866e-08, 1.369e-08, 1.0, 4.646e-08, 1.369e-08, 1.0, 4.646e-08, 1.369e-08, 1.0, 4.646e-08, 1.369e-08, 1.0, 4.646e-08, 1.369e-08, 1.0, 4.646e-08, 1.917e-09, 1.0, 8.297e-09, -1.369e-08, 1.0, 7.965e-08, -1.369e-08, 1.0, 7.965e-08, -1.369e-08, 1.0, 7.965e-08, -1.369e-08, 1.0, 7.965e-08, -1.369e-08, 1.0, 7.965e-08, 9.252e-16, 1.0, 2.866e-08, -1.229e-08, -1.0, -5.788e-08, 0.0, -1.0, -5.788e-08, 1.234e-15, -1.0, -5.646e-08, -2.221e-08, -1.0, -5.043e-08, 0.0, -1.0, -5.788e-08, 1.229e-08, -1.0, -5.788e-08, 2.221e-08, -1.0, -5.231e-08, 1.234e-15, -1.0, -5.646e-08, 1.229e-08, -1.0, -5.788e-08, 0.0, -1.0, -5.788e-08, -6.168e-16, -1.0, -4.628e-08, 2.221e-08, -1.0, -5.231e-08, 0.0, -1.0, -5.788e-08, -1.229e-08, -1.0, -5.788e-08, -2.221e-08, -1.0, -5.043e-08, -6.168e-16, -1.0, -4.628e-08, -9.217e-09, 1.0, 0.0, 0.0, 1.0, 0.0, 9.252e-16, 1.0, 2.866e-08, -1.917e-09, 1.0, 1.056e-08, 0.0, 1.0, 0.0, -9.217e-09, 1.0, 0.0, -1.917e-09, 1.0, 1.056e-08, 0.0, 1.0, -9.805e-09, 9.217e-09, 1.0, 0.0, 0.0, 1.0, 0.0, 0.0, 1.0, -9.805e-09, 1.917e-09, 1.0, 8.297e-09, 0.0, 1.0, 0.0, 9.217e-09, 1.0, 0.0, 1.917e-09, 1.0, 8.297e-09, 9.252e-16, 1.0, 2.866e-08, -0.241, -0.9705, -9.409e-09, 0.0, -1.0, -2.61e-08, -2.823e-08, -0.9705, 0.241, -2.823e-08, -0.9705, 0.241, 0.0, -1.0, -2.61e-08, 0.241, -0.9705, -3.764e-08, -2.823e-08, -0.9705, -0.241, 0.0, -1.0, -2.61e-08, -0.241, -0.9705, -9.409e-09, -0.241, 0.9705, 9.409e-09, -5.162e-05, 1.0, 5.22e-09, 9.061e-06, 0.9705, -0.241, 9.061e-06, 0.9705, -0.241, -5.162e-05, 1.0, 5.22e-09, 0.2409, 0.9705, 0.0, -5.162e-05, 1.0, 5.22e-09, 9.061e-06, 0.9705, 0.241, 0.2409, 0.9705, 0.0])] * 3)])

# ---- objects
ob_coin = bpy.data.objects.new('Coin', me_cylinder_073)
ob_coin_1 = bpy.data.objects.new('coin', None)

# ---- transforms, parenting, visibility, modifiers, constraints
ob_coin.parent = ob_coin_1
ob_coin.location = (0.0, 0.0, 0.0)
ob_coin.rotation_euler = (-1.629e-07, 0.0, 0.0)
ob_coin.color = (0.8, 0.8, 0.8, 1.0)
ob_coin_1.location = (0.0, 0.0, 0.0)
ob_coin_1.empty_display_size = 0.5

# ---- collection membership
scene.collection.objects.link(ob_coin)
scene.collection.objects.link(ob_coin_1)

# ---- scene / render settings (as saved in the file)
scene.frame_start = 1; scene.frame_end = 250; scene.frame_set(1)
scene.render.engine = 'BLENDER_EEVEE_NEXT'
scene.render.bake_bias = 0.0
scene.render.bake_samples = 0
scene.cycles.sampling_pattern = 'TABULATED_SOBOL'
scene.eevee.use_volume_custom_range = False
bpy.context.view_layer.update()

# ---- added for rendering (the .blend has no active camera and no usable light): camera, sun + grey world if the file has none
cam_auto = bpy.data.cameras.new('AutoCamera')
cam_auto.lens = 50.0
cam_auto.sensor_width = 36.0
cam_auto.clip_end = 1000.0
ob_auto_camera = bpy.data.objects.new('AutoCamera', cam_auto)
scene.collection.objects.link(ob_auto_camera)
ob_auto_camera.location = (0.185045, -0.222054, 0.148036)
ob_auto_camera.rotation_euler = (1.09748, -7.21219e-08, 0.694738)
scene.camera = ob_auto_camera
light_auto_sun = bpy.data.lights.new('AutoSun', 'SUN')
light_auto_sun.energy = 3.0
light_auto_sun.angle = 0.0523599
ob_auto_sun = bpy.data.objects.new('AutoSun', light_auto_sun)
scene.collection.objects.link(ob_auto_sun)
ob_auto_sun.rotation_euler = (0.872665, 0.174533, 0.523599)
if scene.world is None:
    world_auto = bpy.data.worlds.new('AutoWorld')
    world_auto.color = (0.3, 0.3, 0.3)
    scene.world = world_auto
bpy.context.view_layer.update()
